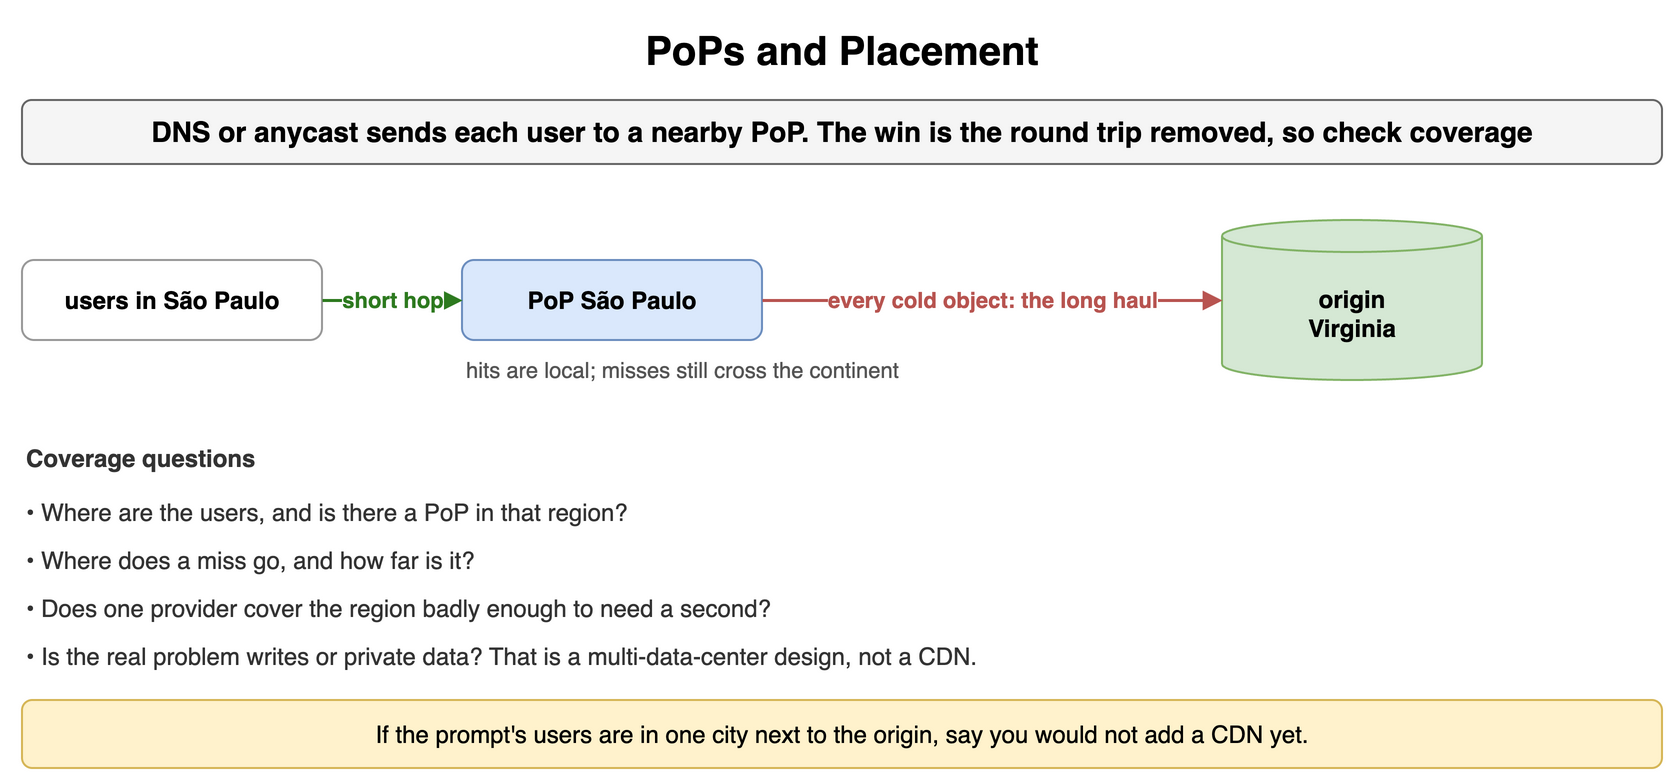

The diagram above was exported from draw.io. Its source (the exported page's mxGraphModel, read from the mxfile embedded in the PNG):
<mxGraphModel dx="900" dy="398" grid="1" gridSize="10" guides="1" tooltips="1" connect="1" arrows="1" fold="1" page="1" pageScale="1" pageWidth="900" pageHeight="398" math="0" shadow="0">
  <root>
    <mxCell id="0" />
    <mxCell id="1" parent="0" />
    <mxCell id="c61" value="PoPs and Placement" style="text;html=1;align=center;verticalAlign=middle;whiteSpace=wrap;fontSize=20;fontStyle=1;" vertex="1" parent="1">
      <mxGeometry x="40" y="10" width="820" height="30" as="geometry" />
    </mxCell>
    <mxCell id="c62" value="DNS or anycast sends each user to a nearby PoP. The win is the round trip removed, so check coverage" style="rounded=1;whiteSpace=wrap;html=1;fillColor=#f5f5f5;strokeColor=#666666;fontStyle=1;fontSize=14;" vertex="1" parent="1">
      <mxGeometry x="40" y="50" width="820" height="32" as="geometry" />
    </mxCell>
    <mxCell id="c63" value="users in São Paulo" style="rounded=1;whiteSpace=wrap;html=1;fillColor=#ffffff;strokeColor=#999999;fontSize=12;align=center;fontStyle=1;" vertex="1" parent="1">
      <mxGeometry x="40" y="130" width="150" height="40" as="geometry" />
    </mxCell>
    <mxCell id="c64" value="PoP São Paulo" style="rounded=1;whiteSpace=wrap;html=1;fillColor=#dae8fc;strokeColor=#6c8ebf;fontSize=12;align=center;fontStyle=1;" vertex="1" parent="1">
      <mxGeometry x="260" y="130" width="150" height="40" as="geometry" />
    </mxCell>
    <mxCell id="c65" value="origin&lt;br&gt;Virginia" style="shape=cylinder3;whiteSpace=wrap;html=1;boundedLbl=1;backgroundOutline=1;size=8;fillColor=#d5e8d4;strokeColor=#82b366;fontSize=12;fontStyle=1;" vertex="1" parent="1">
      <mxGeometry x="640" y="110" width="130" height="80" as="geometry" />
    </mxCell>
    <mxCell id="c66" value="short hop" style="endArrow=block;endSize=6;html=1;strokeWidth=1.5;strokeColor=#2d7a1f;fontSize=11;labelBackgroundColor=#ffffff;fontColor=#2d7a1f;fontStyle=1;" edge="1" parent="1" source="c63" target="c64">
      <mxGeometry relative="1" as="geometry" />
    </mxCell>
    <mxCell id="c67" value="every cold object: the long haul" style="endArrow=block;endSize=6;html=1;strokeWidth=1.5;strokeColor=#b85450;fontSize=11;labelBackgroundColor=#ffffff;fontColor=#b85450;fontStyle=1;" edge="1" parent="1" source="c64" target="c65">
      <mxGeometry relative="1" as="geometry" />
    </mxCell>
    <mxCell id="c68" value="hits are local; misses still cross the continent" style="text;html=1;whiteSpace=wrap;fontSize=11;align=left;verticalAlign=middle;fontSize=11;fontColor=#555555;" vertex="1" parent="1">
      <mxGeometry x="260" y="176" width="380" height="18" as="geometry" />
    </mxCell>
    <mxCell id="c69" value="Coverage questions" style="text;html=1;whiteSpace=wrap;fontSize=11;align=left;verticalAlign=middle;fontSize=12;fontColor=#333333;fontStyle=1;" vertex="1" parent="1">
      <mxGeometry x="40" y="220" width="400" height="18" as="geometry" />
    </mxCell>
    <mxCell id="c610" value="• Where are the users, and is there a PoP in that region?" style="text;html=1;whiteSpace=wrap;fontSize=11;align=left;verticalAlign=middle;fontSize=12;fontColor=#333333;" vertex="1" parent="1">
      <mxGeometry x="40" y="246" width="820" height="20" as="geometry" />
    </mxCell>
    <mxCell id="c611" value="• Where does a miss go, and how far is it?" style="text;html=1;whiteSpace=wrap;fontSize=11;align=left;verticalAlign=middle;fontSize=12;fontColor=#333333;" vertex="1" parent="1">
      <mxGeometry x="40" y="270" width="820" height="20" as="geometry" />
    </mxCell>
    <mxCell id="c612" value="• Does one provider cover the region badly enough to need a second?" style="text;html=1;whiteSpace=wrap;fontSize=11;align=left;verticalAlign=middle;fontSize=12;fontColor=#333333;" vertex="1" parent="1">
      <mxGeometry x="40" y="294" width="820" height="20" as="geometry" />
    </mxCell>
    <mxCell id="c613" value="• Is the real problem writes or private data? That is a multi-data-center design, not a CDN." style="text;html=1;whiteSpace=wrap;fontSize=11;align=left;verticalAlign=middle;fontSize=12;fontColor=#333333;" vertex="1" parent="1">
      <mxGeometry x="40" y="318" width="820" height="20" as="geometry" />
    </mxCell>
    <mxCell id="c614" value="If the prompt's users are in one city next to the origin, say you would not add a CDN yet." style="rounded=1;whiteSpace=wrap;html=1;fillColor=#fff2cc;strokeColor=#d6b656;fontSize=12;align=center;" vertex="1" parent="1">
      <mxGeometry x="40" y="350" width="820" height="34" as="geometry" />
    </mxCell>
  </root>
</mxGraphModel>